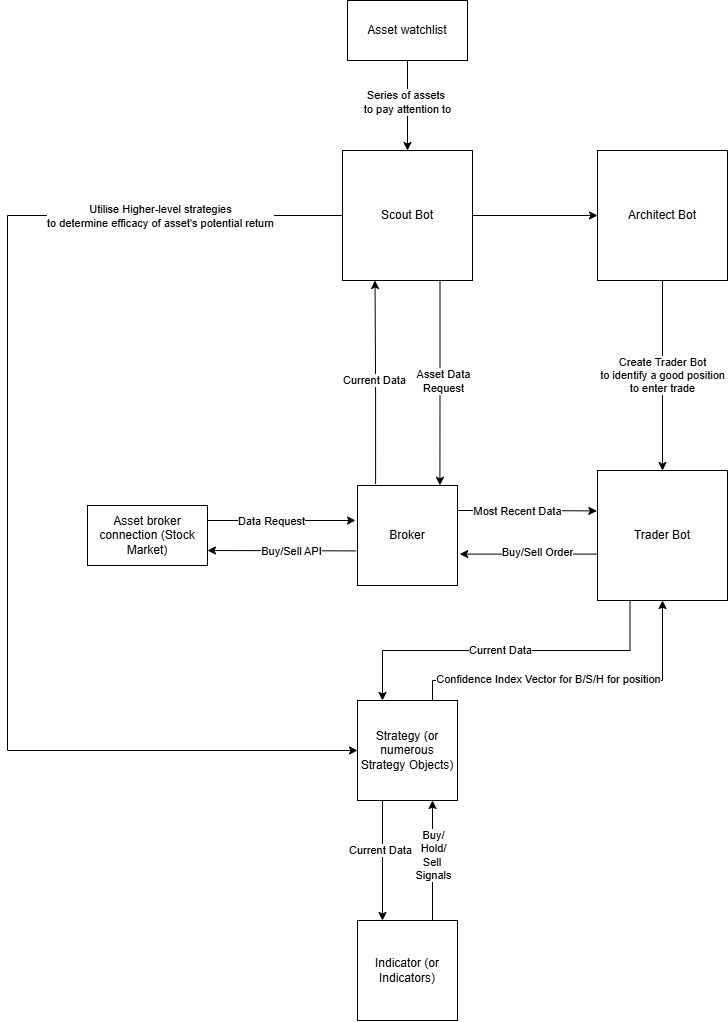

The diagram above was exported from draw.io. Its source (the exported page's mxGraphModel, read from the mxfile embedded in the PNG):
<mxGraphModel dx="1869" dy="1857" grid="1" gridSize="10" guides="1" tooltips="1" connect="1" arrows="1" fold="1" page="1" pageScale="1" pageWidth="827" pageHeight="1169" math="0" shadow="0">
  <root>
    <mxCell id="0" />
    <mxCell id="1" parent="0" />
    <mxCell id="UMajPe4foJJOFt-TKj5b-15" style="edgeStyle=orthogonalEdgeStyle;rounded=0;orthogonalLoop=1;jettySize=auto;html=1;exitX=0.25;exitY=1;exitDx=0;exitDy=0;entryX=0.25;entryY=0;entryDx=0;entryDy=0;" edge="1" parent="1" source="UMajPe4foJJOFt-TKj5b-1" target="UMajPe4foJJOFt-TKj5b-14">
      <mxGeometry relative="1" as="geometry" />
    </mxCell>
    <mxCell id="UMajPe4foJJOFt-TKj5b-16" value="Current Data" style="edgeLabel;html=1;align=center;verticalAlign=middle;resizable=0;points=[];" vertex="1" connectable="0" parent="UMajPe4foJJOFt-TKj5b-15">
      <mxGeometry x="0.0377" relative="1" as="geometry">
        <mxPoint as="offset" />
      </mxGeometry>
    </mxCell>
    <mxCell id="UMajPe4foJJOFt-TKj5b-1" value="Trader Bot" style="whiteSpace=wrap;html=1;aspect=fixed;" vertex="1" parent="1">
      <mxGeometry x="370" y="170" width="130" height="130" as="geometry" />
    </mxCell>
    <mxCell id="UMajPe4foJJOFt-TKj5b-2" value="Broker" style="whiteSpace=wrap;html=1;aspect=fixed;" vertex="1" parent="1">
      <mxGeometry x="130" y="185" width="100" height="100" as="geometry" />
    </mxCell>
    <mxCell id="UMajPe4foJJOFt-TKj5b-3" value="Asset broker connection (Stock Market)" style="rounded=0;whiteSpace=wrap;html=1;" vertex="1" parent="1">
      <mxGeometry x="-140" y="205" width="120" height="60" as="geometry" />
    </mxCell>
    <mxCell id="UMajPe4foJJOFt-TKj5b-4" value="" style="endArrow=classic;html=1;rounded=0;exitX=1;exitY=0.25;exitDx=0;exitDy=0;entryX=-0.02;entryY=0.35;entryDx=0;entryDy=0;entryPerimeter=0;" edge="1" parent="1" source="UMajPe4foJJOFt-TKj5b-3" target="UMajPe4foJJOFt-TKj5b-2">
      <mxGeometry width="50" height="50" relative="1" as="geometry">
        <mxPoint x="390" y="450" as="sourcePoint" />
        <mxPoint x="440" y="400" as="targetPoint" />
      </mxGeometry>
    </mxCell>
    <mxCell id="UMajPe4foJJOFt-TKj5b-6" value="Data Request" style="edgeLabel;html=1;align=center;verticalAlign=middle;resizable=0;points=[];" vertex="1" connectable="0" parent="UMajPe4foJJOFt-TKj5b-4">
      <mxGeometry x="-0.049" y="-1" relative="1" as="geometry">
        <mxPoint x="-6" as="offset" />
      </mxGeometry>
    </mxCell>
    <mxCell id="UMajPe4foJJOFt-TKj5b-5" value="" style="endArrow=classic;html=1;rounded=0;exitX=-0.014;exitY=0.654;exitDx=0;exitDy=0;exitPerimeter=0;entryX=1;entryY=0.75;entryDx=0;entryDy=0;" edge="1" parent="1" source="UMajPe4foJJOFt-TKj5b-2" target="UMajPe4foJJOFt-TKj5b-3">
      <mxGeometry width="50" height="50" relative="1" as="geometry">
        <mxPoint x="140" y="330" as="sourcePoint" />
        <mxPoint x="190" y="280" as="targetPoint" />
      </mxGeometry>
    </mxCell>
    <mxCell id="UMajPe4foJJOFt-TKj5b-7" value="Buy/Sell API" style="edgeLabel;html=1;align=center;verticalAlign=middle;resizable=0;points=[];" vertex="1" connectable="0" parent="UMajPe4foJJOFt-TKj5b-5">
      <mxGeometry x="0.0548" relative="1" as="geometry">
        <mxPoint x="13" as="offset" />
      </mxGeometry>
    </mxCell>
    <mxCell id="UMajPe4foJJOFt-TKj5b-8" value="" style="endArrow=classic;html=1;rounded=0;exitX=-0.005;exitY=0.643;exitDx=0;exitDy=0;exitPerimeter=0;entryX=1.022;entryY=0.686;entryDx=0;entryDy=0;entryPerimeter=0;" edge="1" parent="1" source="UMajPe4foJJOFt-TKj5b-1" target="UMajPe4foJJOFt-TKj5b-2">
      <mxGeometry width="50" height="50" relative="1" as="geometry">
        <mxPoint x="320" y="310" as="sourcePoint" />
        <mxPoint x="370" y="260" as="targetPoint" />
      </mxGeometry>
    </mxCell>
    <mxCell id="UMajPe4foJJOFt-TKj5b-9" value="Buy/Sell Order" style="edgeLabel;html=1;align=center;verticalAlign=middle;resizable=0;points=[];" vertex="1" connectable="0" parent="UMajPe4foJJOFt-TKj5b-8">
      <mxGeometry x="0.2359" y="-2" relative="1" as="geometry">
        <mxPoint x="25" as="offset" />
      </mxGeometry>
    </mxCell>
    <mxCell id="UMajPe4foJJOFt-TKj5b-10" style="edgeStyle=orthogonalEdgeStyle;rounded=0;orthogonalLoop=1;jettySize=auto;html=1;exitX=1;exitY=0.25;exitDx=0;exitDy=0;entryX=-0.005;entryY=0.311;entryDx=0;entryDy=0;entryPerimeter=0;" edge="1" parent="1" source="UMajPe4foJJOFt-TKj5b-2" target="UMajPe4foJJOFt-TKj5b-1">
      <mxGeometry relative="1" as="geometry" />
    </mxCell>
    <mxCell id="UMajPe4foJJOFt-TKj5b-11" value="Most Recent Data" style="edgeLabel;html=1;align=center;verticalAlign=middle;resizable=0;points=[];" vertex="1" connectable="0" parent="UMajPe4foJJOFt-TKj5b-10">
      <mxGeometry x="-0.1499" y="-1" relative="1" as="geometry">
        <mxPoint as="offset" />
      </mxGeometry>
    </mxCell>
    <mxCell id="UMajPe4foJJOFt-TKj5b-17" style="edgeStyle=orthogonalEdgeStyle;rounded=0;orthogonalLoop=1;jettySize=auto;html=1;exitX=0.75;exitY=0;exitDx=0;exitDy=0;entryX=0.5;entryY=1;entryDx=0;entryDy=0;" edge="1" parent="1" source="UMajPe4foJJOFt-TKj5b-14" target="UMajPe4foJJOFt-TKj5b-1">
      <mxGeometry relative="1" as="geometry">
        <Array as="points">
          <mxPoint x="205" y="380" />
          <mxPoint x="435" y="380" />
        </Array>
      </mxGeometry>
    </mxCell>
    <mxCell id="UMajPe4foJJOFt-TKj5b-18" value="Confidence Index Vector for B/S/H for position" style="edgeLabel;html=1;align=center;verticalAlign=middle;resizable=0;points=[];" vertex="1" connectable="0" parent="UMajPe4foJJOFt-TKj5b-17">
      <mxGeometry x="-0.1303" y="1" relative="1" as="geometry">
        <mxPoint x="-8" as="offset" />
      </mxGeometry>
    </mxCell>
    <mxCell id="UMajPe4foJJOFt-TKj5b-20" style="edgeStyle=orthogonalEdgeStyle;rounded=0;orthogonalLoop=1;jettySize=auto;html=1;exitX=0.25;exitY=1;exitDx=0;exitDy=0;entryX=0.25;entryY=0;entryDx=0;entryDy=0;" edge="1" parent="1" source="UMajPe4foJJOFt-TKj5b-14" target="UMajPe4foJJOFt-TKj5b-19">
      <mxGeometry relative="1" as="geometry" />
    </mxCell>
    <mxCell id="UMajPe4foJJOFt-TKj5b-22" value="Current Data" style="edgeLabel;html=1;align=center;verticalAlign=middle;resizable=0;points=[];" vertex="1" connectable="0" parent="UMajPe4foJJOFt-TKj5b-20">
      <mxGeometry x="-0.169" y="-2" relative="1" as="geometry">
        <mxPoint as="offset" />
      </mxGeometry>
    </mxCell>
    <mxCell id="UMajPe4foJJOFt-TKj5b-14" value="Strategy (or numerous Strategy Objects)" style="whiteSpace=wrap;html=1;aspect=fixed;" vertex="1" parent="1">
      <mxGeometry x="130" y="400" width="100" height="100" as="geometry" />
    </mxCell>
    <mxCell id="UMajPe4foJJOFt-TKj5b-21" style="edgeStyle=orthogonalEdgeStyle;rounded=0;orthogonalLoop=1;jettySize=auto;html=1;exitX=0.75;exitY=0;exitDx=0;exitDy=0;entryX=0.75;entryY=1;entryDx=0;entryDy=0;" edge="1" parent="1" source="UMajPe4foJJOFt-TKj5b-19" target="UMajPe4foJJOFt-TKj5b-14">
      <mxGeometry relative="1" as="geometry" />
    </mxCell>
    <mxCell id="UMajPe4foJJOFt-TKj5b-23" value="Buy/&lt;div&gt;Hold/&lt;/div&gt;&lt;div&gt;Sell&amp;nbsp;&lt;/div&gt;&lt;div&gt;Signals&lt;/div&gt;" style="edgeLabel;html=1;align=center;verticalAlign=middle;resizable=0;points=[];" vertex="1" connectable="0" parent="UMajPe4foJJOFt-TKj5b-21">
      <mxGeometry x="0.0976" y="-1" relative="1" as="geometry">
        <mxPoint as="offset" />
      </mxGeometry>
    </mxCell>
    <mxCell id="UMajPe4foJJOFt-TKj5b-19" value="Indicator (or Indicators)" style="whiteSpace=wrap;html=1;aspect=fixed;" vertex="1" parent="1">
      <mxGeometry x="130" y="620" width="100" height="100" as="geometry" />
    </mxCell>
    <mxCell id="UMajPe4foJJOFt-TKj5b-34" style="edgeStyle=orthogonalEdgeStyle;rounded=0;orthogonalLoop=1;jettySize=auto;html=1;exitX=1;exitY=0.5;exitDx=0;exitDy=0;entryX=0;entryY=0.5;entryDx=0;entryDy=0;" edge="1" parent="1" source="UMajPe4foJJOFt-TKj5b-24" target="UMajPe4foJJOFt-TKj5b-25">
      <mxGeometry relative="1" as="geometry" />
    </mxCell>
    <mxCell id="UMajPe4foJJOFt-TKj5b-38" style="edgeStyle=orthogonalEdgeStyle;rounded=0;orthogonalLoop=1;jettySize=auto;html=1;exitX=0;exitY=0.5;exitDx=0;exitDy=0;entryX=0;entryY=0.5;entryDx=0;entryDy=0;" edge="1" parent="1" source="UMajPe4foJJOFt-TKj5b-24" target="UMajPe4foJJOFt-TKj5b-14">
      <mxGeometry relative="1" as="geometry">
        <Array as="points">
          <mxPoint x="-220" y="-85" />
          <mxPoint x="-220" y="450" />
        </Array>
      </mxGeometry>
    </mxCell>
    <mxCell id="UMajPe4foJJOFt-TKj5b-39" value="Utilise Higher-level strategies&lt;div&gt;to determine efficacy of asset's potential return&lt;/div&gt;" style="edgeLabel;html=1;align=center;verticalAlign=middle;resizable=0;points=[];" vertex="1" connectable="0" parent="UMajPe4foJJOFt-TKj5b-38">
      <mxGeometry x="-0.7011" y="1" relative="1" as="geometry">
        <mxPoint as="offset" />
      </mxGeometry>
    </mxCell>
    <mxCell id="UMajPe4foJJOFt-TKj5b-24" value="Scout Bot" style="whiteSpace=wrap;html=1;aspect=fixed;" vertex="1" parent="1">
      <mxGeometry x="115" y="-150" width="130" height="130" as="geometry" />
    </mxCell>
    <mxCell id="UMajPe4foJJOFt-TKj5b-40" style="edgeStyle=orthogonalEdgeStyle;rounded=0;orthogonalLoop=1;jettySize=auto;html=1;exitX=0.5;exitY=1;exitDx=0;exitDy=0;entryX=0.5;entryY=0;entryDx=0;entryDy=0;" edge="1" parent="1" source="UMajPe4foJJOFt-TKj5b-25" target="UMajPe4foJJOFt-TKj5b-1">
      <mxGeometry relative="1" as="geometry" />
    </mxCell>
    <mxCell id="UMajPe4foJJOFt-TKj5b-41" value="Create Trader Bot&lt;div&gt;to identify a good position&lt;/div&gt;&lt;div&gt;to enter trade&lt;/div&gt;" style="edgeLabel;html=1;align=center;verticalAlign=middle;resizable=0;points=[];" vertex="1" connectable="0" parent="UMajPe4foJJOFt-TKj5b-40">
      <mxGeometry x="-0.0123" relative="1" as="geometry">
        <mxPoint as="offset" />
      </mxGeometry>
    </mxCell>
    <mxCell id="UMajPe4foJJOFt-TKj5b-25" value="Architect Bot" style="whiteSpace=wrap;html=1;aspect=fixed;" vertex="1" parent="1">
      <mxGeometry x="370" y="-150" width="130" height="130" as="geometry" />
    </mxCell>
    <mxCell id="UMajPe4foJJOFt-TKj5b-26" value="Asset watchlist" style="rounded=0;whiteSpace=wrap;html=1;" vertex="1" parent="1">
      <mxGeometry x="120" y="-300" width="120" height="60" as="geometry" />
    </mxCell>
    <mxCell id="UMajPe4foJJOFt-TKj5b-27" value="" style="endArrow=classic;html=1;rounded=0;exitX=0.5;exitY=1;exitDx=0;exitDy=0;entryX=0.5;entryY=0;entryDx=0;entryDy=0;" edge="1" parent="1" source="UMajPe4foJJOFt-TKj5b-26" target="UMajPe4foJJOFt-TKj5b-24">
      <mxGeometry width="50" height="50" relative="1" as="geometry">
        <mxPoint x="-195" as="sourcePoint" />
        <mxPoint x="-145" y="-50" as="targetPoint" />
      </mxGeometry>
    </mxCell>
    <mxCell id="UMajPe4foJJOFt-TKj5b-33" value="Series of assets&amp;nbsp;&lt;div&gt;to pay attention to&lt;/div&gt;" style="edgeLabel;html=1;align=center;verticalAlign=middle;resizable=0;points=[];" vertex="1" connectable="0" parent="UMajPe4foJJOFt-TKj5b-27">
      <mxGeometry x="-0.0815" relative="1" as="geometry">
        <mxPoint as="offset" />
      </mxGeometry>
    </mxCell>
    <mxCell id="UMajPe4foJJOFt-TKj5b-29" style="edgeStyle=orthogonalEdgeStyle;rounded=0;orthogonalLoop=1;jettySize=auto;html=1;exitX=0.75;exitY=1;exitDx=0;exitDy=0;entryX=0.824;entryY=-0.002;entryDx=0;entryDy=0;entryPerimeter=0;" edge="1" parent="1" source="UMajPe4foJJOFt-TKj5b-24" target="UMajPe4foJJOFt-TKj5b-2">
      <mxGeometry relative="1" as="geometry" />
    </mxCell>
    <mxCell id="UMajPe4foJJOFt-TKj5b-31" value="Asset Data&lt;div&gt;Request&lt;/div&gt;" style="edgeLabel;html=1;align=center;verticalAlign=middle;resizable=0;points=[];" vertex="1" connectable="0" parent="UMajPe4foJJOFt-TKj5b-29">
      <mxGeometry x="-0.4812" y="3" relative="1" as="geometry">
        <mxPoint y="47" as="offset" />
      </mxGeometry>
    </mxCell>
    <mxCell id="UMajPe4foJJOFt-TKj5b-30" style="edgeStyle=orthogonalEdgeStyle;rounded=0;orthogonalLoop=1;jettySize=auto;html=1;exitX=0.181;exitY=-0.016;exitDx=0;exitDy=0;entryX=0.25;entryY=1;entryDx=0;entryDy=0;exitPerimeter=0;" edge="1" parent="1" source="UMajPe4foJJOFt-TKj5b-2" target="UMajPe4foJJOFt-TKj5b-24">
      <mxGeometry relative="1" as="geometry" />
    </mxCell>
    <mxCell id="UMajPe4foJJOFt-TKj5b-32" value="Current Data" style="edgeLabel;html=1;align=center;verticalAlign=middle;resizable=0;points=[];" vertex="1" connectable="0" parent="UMajPe4foJJOFt-TKj5b-30">
      <mxGeometry x="-0.1038" y="2" relative="1" as="geometry">
        <mxPoint y="-12" as="offset" />
      </mxGeometry>
    </mxCell>
  </root>
</mxGraphModel>